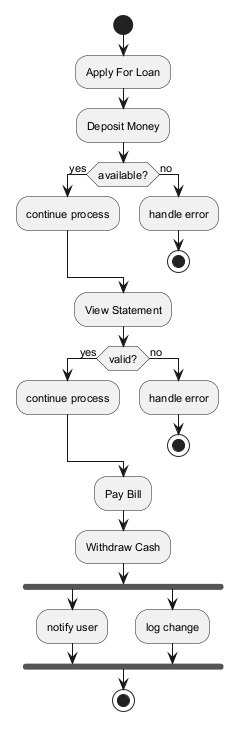

The diagram above was rendered by PlantUML. Its source (embedded in the PNG):
@startuml
skinparam defaultFontSize 11
start
:Apply For Loan;
:Deposit Money;
if (available?) then (yes)
:continue process;
else (no)
:handle error;
stop
endif
:View Statement;
if (valid?) then (yes)
:continue process;
else (no)
:handle error;
stop
endif
:Pay Bill;
:Withdraw Cash;
fork
:notify user;
fork again
:log change;
end fork
stop
@enduml